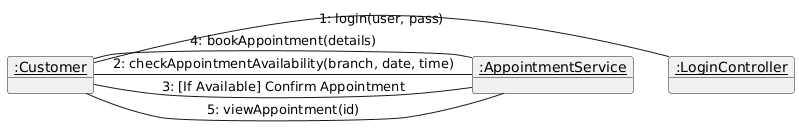

The diagram above was rendered by PlantUML. Its source (embedded in the PNG):
@startuml
object "<u>:Customer</u>" as C
object "<u>:LoginController</u>" as L
object "<u>:AppointmentService</u>" as AS

C - L : 1: login(user, pass)
C - AS : 2: checkAppointmentAvailability(branch, date, time)
AS - C : 3: [If Available] Confirm Appointment
C - AS : 4: bookAppointment(details)
AS - C : 5: viewAppointment(id)
@enduml